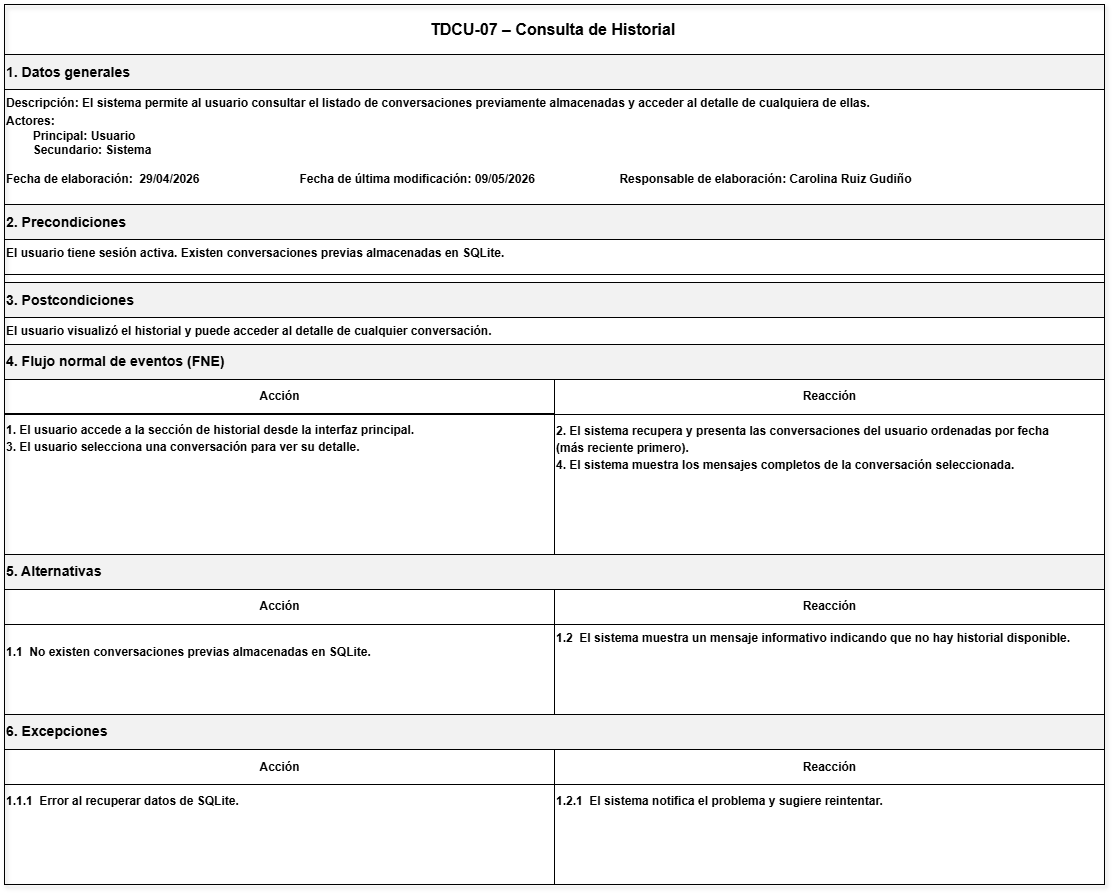

The diagram above was exported from draw.io. Its source (the exported page's mxGraphModel, read from the mxfile embedded in the PNG):
<mxGraphModel dx="2435" dy="2017" grid="0" gridSize="10" guides="1" tooltips="1" connect="1" arrows="1" fold="1" page="1" pageScale="1" pageWidth="850" pageHeight="1100" math="0" shadow="0">
  <root>
    <mxCell id="0" />
    <mxCell id="1" parent="0" />
    <mxCell id="7MLN7uRp0GALVpkwp6CG-24" parent="1" style="rounded=0;whiteSpace=wrap;html=1;strokeColor=#000000;fillColor=none;shadow=1;" value="" vertex="1">
      <mxGeometry height="880" width="1100" x="-160" y="-700" as="geometry" />
    </mxCell>
    <mxCell id="7MLN7uRp0GALVpkwp6CG-25" parent="7MLN7uRp0GALVpkwp6CG-24" style="rounded=0;html=1;align=center;verticalAlign=middle;fontSize=16;fontStyle=1;strokeColor=#000000;fillColor=none;" value="TDCU-07 – Consulta de Historial&lt;span style=&quot;white-space: pre;&quot;&gt;&#09;&lt;/span&gt;" vertex="1">
      <mxGeometry height="50" width="1100" as="geometry" />
    </mxCell>
    <mxCell id="7MLN7uRp0GALVpkwp6CG-26" parent="7MLN7uRp0GALVpkwp6CG-24" style="rounded=0;html=1;align=left;verticalAlign=middle;fontStyle=1;strokeColor=#000000;fillColor=#F2F2F2;" value="&lt;h3&gt;1. Datos generales&lt;/h3&gt;" vertex="1">
      <mxGeometry height="35" width="1100" y="50" as="geometry" />
    </mxCell>
    <mxCell id="7MLN7uRp0GALVpkwp6CG-27" parent="7MLN7uRp0GALVpkwp6CG-24" style="rounded=0;html=1;align=left;verticalAlign=top;fontStyle=1;strokeColor=#000000;fillColor=none;" value="Descripción:&amp;nbsp;&lt;span style=&quot;background-color: transparent; color: light-dark(rgb(0, 0, 0), rgb(255, 255, 255));&quot;&gt;El sistema permite al usuario consultar el listado de conversaciones previamente almacenadas y acceder al detalle de cualquiera de ellas.&lt;/span&gt;&lt;p class=&quot;MsoNormal&quot; style=&quot;margin-top:1.5pt;margin-right:0in;margin-bottom:3.0pt;&amp;lt;br/&amp;gt;margin-left:0in&quot;&gt;&lt;span lang=&quot;ES-MX&quot;&gt;&lt;/span&gt;&lt;/p&gt;&lt;div&gt;&lt;p class=&quot;MsoNormal&quot; style=&quot;margin-top:1.5pt;margin-right:0in;margin-bottom:3.0pt;&amp;lt;br/&amp;gt;margin-left:0in&quot;&gt;&lt;span lang=&quot;ES-MX&quot;&gt;&lt;/span&gt;&lt;/p&gt;&lt;div&gt;&lt;div&gt;Actores:&lt;div&gt;&lt;span style=&quot;white-space: pre;&quot;&gt;&#09;&lt;/span&gt;Principal: Usuario&lt;/div&gt;&lt;div&gt;&lt;span style=&quot;white-space: pre;&quot;&gt;&#09;&lt;/span&gt;Secundario: Sistema&lt;br&gt;&lt;br&gt;&lt;/div&gt;&lt;div&gt;Fecha de elaboración:&lt;span style=&quot;white-space: pre;&quot;&gt;&#09;&lt;/span&gt;29/04/2026&lt;span style=&quot;white-space: pre;&quot;&gt;&#09;&lt;span style=&quot;white-space: pre;&quot;&gt;&#09;&lt;/span&gt;&lt;span style=&quot;white-space: pre;&quot;&gt;&#09;&lt;/span&gt;&lt;span style=&quot;white-space: pre;&quot;&gt;&#09;&lt;/span&gt;&lt;/span&gt;&lt;span style=&quot;background-color: transparent; color: light-dark(rgb(0, 0, 0), rgb(255, 255, 255));&quot;&gt;Fecha de última modificación: 09/05/2026&amp;nbsp;&lt;/span&gt;&lt;span style=&quot;background-color: transparent; color: light-dark(rgb(0, 0, 0), rgb(255, 255, 255));&quot;&gt;&lt;span style=&quot;white-space-collapse: preserve;&quot;&gt;&#09;&lt;/span&gt;&lt;span style=&quot;white-space-collapse: preserve;&quot;&gt;&lt;span style=&quot;white-space-collapse: preserve;&quot;&gt;&#09;&lt;/span&gt;&lt;span style=&quot;white-space-collapse: preserve;&quot;&gt;&#09;&lt;/span&gt;&lt;/span&gt;&lt;/span&gt;&lt;span style=&quot;background-color: transparent; color: light-dark(rgb(0, 0, 0), rgb(255, 255, 255));&quot;&gt;Responsable de elaboración: Carolina Ruiz Gudiño&lt;/span&gt;&lt;/div&gt;&lt;/div&gt;&lt;/div&gt;&lt;/div&gt;" vertex="1">
      <mxGeometry height="145" width="1100" y="85" as="geometry" />
    </mxCell>
    <mxCell id="7MLN7uRp0GALVpkwp6CG-28" parent="7MLN7uRp0GALVpkwp6CG-24" style="rounded=0;html=1;align=left;verticalAlign=middle;fontStyle=1;strokeColor=#000000;fillColor=#F2F2F2;" value="&lt;h3&gt;2. Precondiciones&lt;/h3&gt;" vertex="1">
      <mxGeometry height="35" width="1100" y="200" as="geometry" />
    </mxCell>
    <mxCell id="7MLN7uRp0GALVpkwp6CG-29" parent="7MLN7uRp0GALVpkwp6CG-24" style="rounded=0;html=1;align=left;verticalAlign=top;fontStyle=1;strokeColor=#000000;fillColor=none;" value="&lt;span lang=&quot;ES-MX&quot; style=&quot;font-size:9.0pt;font-family:&amp;lt;br/&amp;gt;&amp;quot;Arial&amp;quot;,sans-serif;mso-fareast-font-family:Arial;mso-ansi-language:ES-MX;&amp;lt;br/&amp;gt;mso-fareast-language:JA;mso-bidi-language:AR-SA&quot;&gt;El usuario tiene sesión activa. Existen conversaciones previas almacenadas en SQLite.&lt;/span&gt;" vertex="1">
      <mxGeometry height="35" width="1100" y="235" as="geometry" />
    </mxCell>
    <mxCell id="7MLN7uRp0GALVpkwp6CG-30" parent="7MLN7uRp0GALVpkwp6CG-24" style="rounded=0;html=1;align=left;verticalAlign=middle;fontStyle=1;strokeColor=#000000;fillColor=#F2F2F2;" value="&lt;h3&gt;3. Postcondiciones&lt;/h3&gt;" vertex="1">
      <mxGeometry height="35" width="1100" y="278" as="geometry" />
    </mxCell>
    <mxCell id="7MLN7uRp0GALVpkwp6CG-31" parent="7MLN7uRp0GALVpkwp6CG-24" style="rounded=0;html=1;align=left;verticalAlign=top;fontStyle=1;strokeColor=#000000;fillColor=none;" value="&lt;span lang=&quot;ES-MX&quot; style=&quot;font-size:9.0pt;font-family:&amp;lt;br/&amp;gt;&amp;quot;Arial&amp;quot;,sans-serif;mso-fareast-font-family:Arial;mso-ansi-language:ES-MX;&amp;lt;br/&amp;gt;mso-fareast-language:JA;mso-bidi-language:AR-SA&quot;&gt;El usuario visualizó el historial y puede acceder al detalle de cualquier conversación.&lt;/span&gt;" vertex="1">
      <mxGeometry height="35" width="1100" y="313" as="geometry" />
    </mxCell>
    <mxCell id="7MLN7uRp0GALVpkwp6CG-32" parent="7MLN7uRp0GALVpkwp6CG-24" style="rounded=0;html=1;align=left;verticalAlign=middle;fontStyle=1;strokeColor=#000000;fillColor=#F2F2F2;" value="&lt;h3&gt;4. Flujo normal de eventos (FNE)&lt;/h3&gt;" vertex="1">
      <mxGeometry height="35" width="1100" y="340" as="geometry" />
    </mxCell>
    <mxCell id="7MLN7uRp0GALVpkwp6CG-33" parent="7MLN7uRp0GALVpkwp6CG-24" style="rounded=0;html=1;align=center;verticalAlign=middle;fontStyle=1;strokeColor=#000000;fillColor=none;" value="Acción" vertex="1">
      <mxGeometry height="35" width="550" y="375" as="geometry" />
    </mxCell>
    <mxCell id="7MLN7uRp0GALVpkwp6CG-34" parent="7MLN7uRp0GALVpkwp6CG-24" style="rounded=0;html=1;align=center;verticalAlign=middle;fontStyle=1;strokeColor=#000000;fillColor=none;" value="Reacción" vertex="1">
      <mxGeometry height="35" width="550" x="550" y="375" as="geometry" />
    </mxCell>
    <mxCell id="7MLN7uRp0GALVpkwp6CG-35" parent="7MLN7uRp0GALVpkwp6CG-24" style="rounded=0;html=1;align=left;verticalAlign=top;fontStyle=1;strokeColor=#000000;fillColor=none;" value="&lt;p class=&quot;MsoNormal&quot; style=&quot;margin-top:2.0pt;margin-right:0in;margin-bottom:2.0pt;&amp;lt;br/&amp;gt;margin-left:0in&quot;&gt;&lt;span lang=&quot;ES-MX&quot;&gt;1. El usuario accede a la sección de historial desde la interfaz principal.&lt;/span&gt;&lt;/p&gt;&lt;p class=&quot;MsoNormal&quot; style=&quot;margin-top:2.0pt;margin-right:0in;margin-bottom:2.0pt;&amp;lt;br/&amp;gt;margin-left:0in&quot;&gt;&lt;span lang=&quot;ES-MX&quot; style=&quot;font-size:9.0pt;font-family:&amp;quot;Arial&amp;quot;,sans-serif;&amp;lt;br/&amp;gt;mso-fareast-font-family:Arial;mso-ansi-language:ES-MX;mso-fareast-language:&amp;lt;br/&amp;gt;JA;mso-bidi-language:AR-SA&quot;&gt;3. El usuario selecciona una conversación para ver su detalle.&lt;/span&gt;&lt;/p&gt;" vertex="1">
      <mxGeometry height="141" width="550" y="409" as="geometry" />
    </mxCell>
    <mxCell id="7MLN7uRp0GALVpkwp6CG-36" parent="7MLN7uRp0GALVpkwp6CG-24" style="rounded=0;html=1;align=left;verticalAlign=top;fontStyle=1;strokeColor=#000000;fillColor=none;" value="&lt;p class=&quot;MsoNormal&quot; style=&quot;margin-top:2.0pt;margin-right:0in;margin-bottom:2.0pt;&amp;lt;br/&amp;gt;margin-left:0in&quot;&gt;&lt;span lang=&quot;ES-MX&quot;&gt;2. El sistema recupera y presenta las conversaciones del usuario ordenadas por fecha&amp;nbsp;&lt;/span&gt;&lt;/p&gt;&lt;p class=&quot;MsoNormal&quot; style=&quot;margin-top:2.0pt;margin-right:0in;margin-bottom:2.0pt;&amp;lt;br/&amp;gt;margin-left:0in&quot;&gt;&lt;span lang=&quot;ES-MX&quot;&gt;(más reciente primero).&lt;/span&gt;&lt;/p&gt;&lt;p class=&quot;MsoNormal&quot; style=&quot;margin-top:2.0pt;margin-right:0in;margin-bottom:2.0pt;&amp;lt;br/&amp;gt;margin-left:0in&quot;&gt;&lt;span lang=&quot;ES-MX&quot; style=&quot;font-size:9.0pt;font-family:&amp;quot;Arial&amp;quot;,sans-serif;&amp;lt;br/&amp;gt;mso-fareast-font-family:Arial;mso-ansi-language:ES-MX;mso-fareast-language:&amp;lt;br/&amp;gt;JA;mso-bidi-language:AR-SA&quot;&gt;4. El sistema muestra los mensajes completos de la conversación seleccionada.&lt;/span&gt;&lt;/p&gt;" vertex="1">
      <mxGeometry height="140" width="550" x="550" y="410" as="geometry" />
    </mxCell>
    <mxCell id="7MLN7uRp0GALVpkwp6CG-37" parent="7MLN7uRp0GALVpkwp6CG-24" style="rounded=0;html=1;align=left;verticalAlign=middle;fontStyle=1;strokeColor=#000000;fillColor=#F2F2F2;" value="&lt;h3&gt;5. Alternativas&lt;/h3&gt;" vertex="1">
      <mxGeometry height="35" width="1100" y="550" as="geometry" />
    </mxCell>
    <mxCell id="7MLN7uRp0GALVpkwp6CG-38" parent="7MLN7uRp0GALVpkwp6CG-24" style="rounded=0;html=1;align=center;verticalAlign=middle;fontStyle=1;strokeColor=#000000;fillColor=none;" value="Acción" vertex="1">
      <mxGeometry height="35" width="550" y="585" as="geometry" />
    </mxCell>
    <mxCell id="7MLN7uRp0GALVpkwp6CG-39" parent="7MLN7uRp0GALVpkwp6CG-24" style="rounded=0;html=1;align=center;verticalAlign=middle;fontStyle=1;strokeColor=#000000;fillColor=none;" value="Reacción" vertex="1">
      <mxGeometry height="35" width="550" x="550" y="585" as="geometry" />
    </mxCell>
    <mxCell id="7MLN7uRp0GALVpkwp6CG-40" parent="7MLN7uRp0GALVpkwp6CG-24" style="rounded=0;html=1;align=left;verticalAlign=top;fontStyle=1;strokeColor=#000000;fillColor=none;" value="&lt;br&gt;&lt;span lang=&quot;ES-MX&quot; style=&quot;font-size:9.0pt;font-family:&amp;lt;br/&amp;gt;&amp;quot;Arial&amp;quot;,sans-serif;mso-fareast-font-family:Arial;mso-ansi-language:ES-MX;&amp;lt;br/&amp;gt;mso-fareast-language:JA;mso-bidi-language:AR-SA&quot;&gt;1.1&lt;span style=&quot;mso-spacerun:yes&quot;&gt;&amp;nbsp; &lt;/span&gt;No existen conversaciones previas almacenadas en SQLite.&lt;/span&gt;" vertex="1">
      <mxGeometry height="92" width="550" y="620" as="geometry" />
    </mxCell>
    <mxCell id="7MLN7uRp0GALVpkwp6CG-41" parent="7MLN7uRp0GALVpkwp6CG-24" style="rounded=0;html=1;align=left;verticalAlign=top;fontStyle=1;strokeColor=#000000;fillColor=none;" value="&lt;span lang=&quot;ES-MX&quot; style=&quot;font-size:9.0pt;font-family:&amp;lt;br/&amp;gt;&amp;quot;Arial&amp;quot;,sans-serif;mso-fareast-font-family:Arial;mso-ansi-language:ES-MX;&amp;lt;br/&amp;gt;mso-fareast-language:JA;mso-bidi-language:AR-SA&quot;&gt;1.2&amp;nbsp; El sistema muestra un mensaje informativo indicando que no hay historial disponible.&lt;/span&gt;" vertex="1">
      <mxGeometry height="91" width="550" x="550" y="620" as="geometry" />
    </mxCell>
    <mxCell id="7MLN7uRp0GALVpkwp6CG-42" parent="7MLN7uRp0GALVpkwp6CG-24" style="rounded=0;html=1;align=left;verticalAlign=middle;fontStyle=1;strokeColor=#000000;fillColor=#F2F2F2;" value="&lt;h3&gt;6. Excepciones&lt;/h3&gt;" vertex="1">
      <mxGeometry height="35" width="1100" y="710" as="geometry" />
    </mxCell>
    <mxCell id="7MLN7uRp0GALVpkwp6CG-43" parent="7MLN7uRp0GALVpkwp6CG-24" style="rounded=0;html=1;align=center;verticalAlign=middle;fontStyle=1;strokeColor=#000000;fillColor=none;" value="Acción" vertex="1">
      <mxGeometry height="35" width="550" y="745" as="geometry" />
    </mxCell>
    <mxCell id="7MLN7uRp0GALVpkwp6CG-44" parent="7MLN7uRp0GALVpkwp6CG-24" style="rounded=0;html=1;align=center;verticalAlign=middle;fontStyle=1;strokeColor=#000000;fillColor=none;" value="Reacción" vertex="1">
      <mxGeometry height="35" width="550" x="550" y="745" as="geometry" />
    </mxCell>
    <mxCell id="7MLN7uRp0GALVpkwp6CG-45" parent="7MLN7uRp0GALVpkwp6CG-24" style="rounded=0;html=1;align=left;verticalAlign=top;fontStyle=1;strokeColor=#000000;fillColor=none;" value="&lt;p class=&quot;MsoNormal&quot; style=&quot;margin-top:2.0pt;margin-right:0in;margin-bottom:2.0pt;&amp;lt;br/&amp;gt;margin-left:0in&quot;&gt;&lt;span lang=&quot;ES-MX&quot; style=&quot;font-size:9.0pt;font-family:&lt;br/&gt;&amp;quot;Arial&amp;quot;,sans-serif;mso-fareast-font-family:Arial;mso-ansi-language:ES-MX;&lt;br/&gt;mso-fareast-language:JA;mso-bidi-language:AR-SA&quot;&gt;1.1.1&amp;nbsp; Error al recuperar datos de SQLite.&lt;/span&gt;&lt;/p&gt;" vertex="1">
      <mxGeometry height="100" width="550" y="780" as="geometry" />
    </mxCell>
    <mxCell id="7MLN7uRp0GALVpkwp6CG-46" parent="7MLN7uRp0GALVpkwp6CG-24" style="rounded=0;html=1;align=left;verticalAlign=top;fontStyle=1;strokeColor=#000000;fillColor=none;" value="&lt;p class=&quot;MsoNormal&quot; style=&quot;margin-top:2.0pt;margin-right:0in;margin-bottom:2.0pt;&amp;lt;br/&amp;gt;margin-left:0in&quot;&gt;&lt;span lang=&quot;ES-MX&quot; style=&quot;font-size:9.0pt;font-family:&amp;lt;br/&amp;gt;&amp;quot;Arial&amp;quot;,sans-serif;mso-fareast-font-family:Arial;mso-ansi-language:ES-MX;&amp;lt;br/&amp;gt;mso-fareast-language:JA;mso-bidi-language:AR-SA&quot;&gt;1.2.1&amp;nbsp; El sistema notifica el problema y sugiere reintentar.&lt;/span&gt;&lt;/p&gt;" vertex="1">
      <mxGeometry height="100" width="550" x="550" y="780" as="geometry" />
    </mxCell>
  </root>
</mxGraphModel>